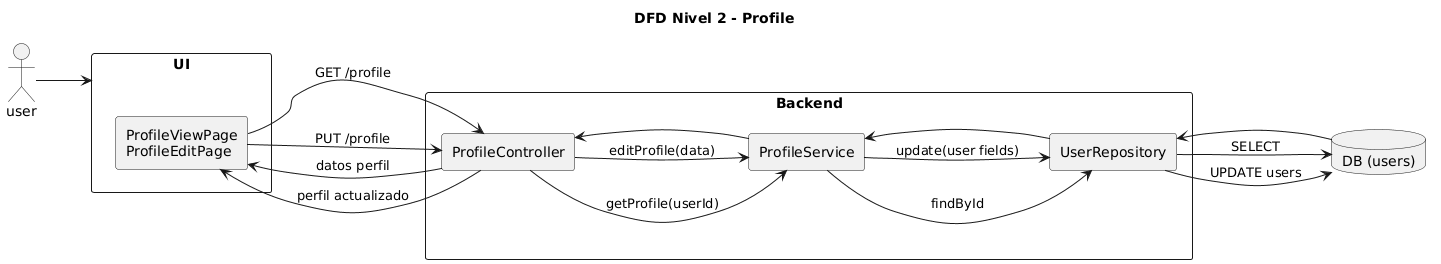

The diagram above was rendered by PlantUML. Its source (embedded in the PNG):
@startuml
left to right direction

title DFD Nivel 2 - Profile

actor user

user --> UI 



rectangle "UI" as UI {
  rectangle "ProfileViewPage\nProfileEditPage" as PUI
}

rectangle "Backend" as BE {
  rectangle "ProfileController" as PC
  rectangle "ProfileService" as PS
  rectangle "UserRepository" as UR
}

database "DB (users)" as DB

' VIEW PROFILE
PUI --> PC : GET /profile
PC --> PS : getProfile(userId)
PS --> UR : findById
UR --> DB : SELECT
PC --> PUI : datos perfil
DB --> UR
UR --> PS
PS --> PC

' EDIT PROFILE
PUI --> PC : PUT /profile
PC --> PS : editProfile(data)
PS --> UR : update(user fields)
UR --> DB : UPDATE users
PC --> PUI : perfil actualizado
@enduml